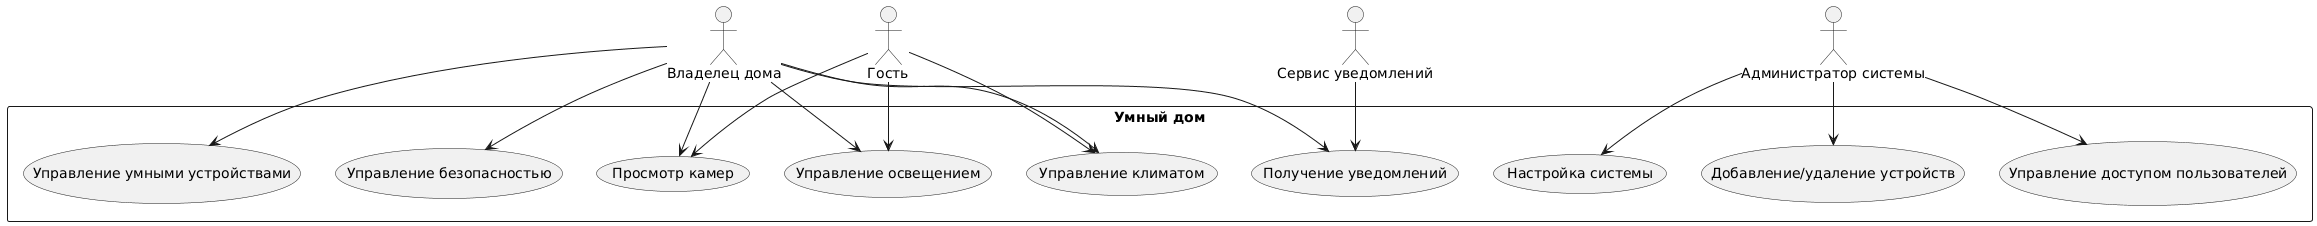

The diagram above was rendered by PlantUML. Its source (embedded in the PNG):
@startuml
actor "Владелец дома" as Owner
actor "Гость" as Guest
actor "Администратор системы" as Admin
actor "Сервис уведомлений" as Notifier

rectangle "Умный дом" {
    usecase "Управление освещением" as LightControl
    usecase "Управление климатом" as ClimateControl
    usecase "Управление безопасностью" as SecurityControl
    usecase "Просмотр камер" as CameraView
    usecase "Управление умными устройствами" as DeviceControl
    usecase "Получение уведомлений" as Notifications
    usecase "Настройка системы" as SystemSetup
    usecase "Добавление/удаление устройств" as DeviceManage
    usecase "Управление доступом пользователей" as AccessControl
}

Owner --> LightControl
Owner --> ClimateControl
Owner --> SecurityControl
Owner --> CameraView
Owner --> DeviceControl
Owner --> Notifications

Guest --> LightControl
Guest --> ClimateControl
Guest --> CameraView

Admin --> SystemSetup
Admin --> DeviceManage
Admin --> AccessControl

Notifier --> Notifications
@enduml